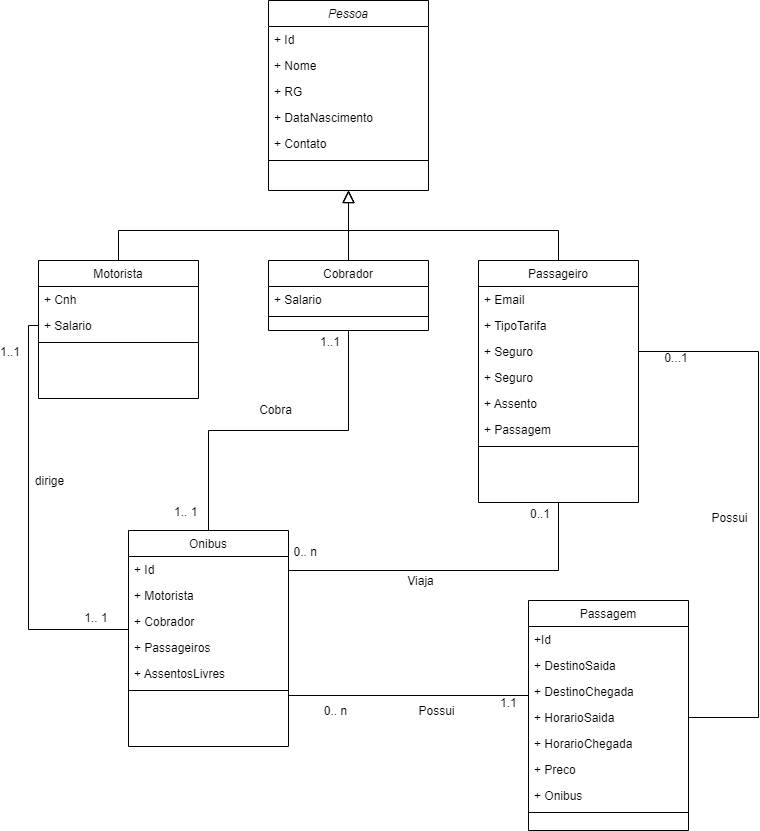

The diagram above was exported from draw.io. Its source (the exported page's mxGraphModel, read from the mxfile embedded in the PNG):
<mxGraphModel dx="1483" dy="770" grid="1" gridSize="10" guides="1" tooltips="1" connect="1" arrows="1" fold="1" page="1" pageScale="1" pageWidth="827" pageHeight="1169" math="0" shadow="0">
  <root>
    <mxCell id="WIyWlLk6GJQsqaUBKTNV-0" />
    <mxCell id="WIyWlLk6GJQsqaUBKTNV-1" parent="WIyWlLk6GJQsqaUBKTNV-0" />
    <mxCell id="zkfFHV4jXpPFQw0GAbJ--0" value="Pessoa" style="swimlane;fontStyle=2;align=center;verticalAlign=top;childLayout=stackLayout;horizontal=1;startSize=26;horizontalStack=0;resizeParent=1;resizeLast=0;collapsible=1;marginBottom=0;rounded=0;shadow=0;strokeWidth=1;" parent="WIyWlLk6GJQsqaUBKTNV-1" vertex="1">
      <mxGeometry x="300" y="40" width="160" height="190" as="geometry">
        <mxRectangle x="230" y="140" width="160" height="26" as="alternateBounds" />
      </mxGeometry>
    </mxCell>
    <mxCell id="zkfFHV4jXpPFQw0GAbJ--1" value="+ Id" style="text;align=left;verticalAlign=top;spacingLeft=4;spacingRight=4;overflow=hidden;rotatable=0;points=[[0,0.5],[1,0.5]];portConstraint=eastwest;" parent="zkfFHV4jXpPFQw0GAbJ--0" vertex="1">
      <mxGeometry y="26" width="160" height="26" as="geometry" />
    </mxCell>
    <mxCell id="zkfFHV4jXpPFQw0GAbJ--2" value="+ Nome" style="text;align=left;verticalAlign=top;spacingLeft=4;spacingRight=4;overflow=hidden;rotatable=0;points=[[0,0.5],[1,0.5]];portConstraint=eastwest;rounded=0;shadow=0;html=0;" parent="zkfFHV4jXpPFQw0GAbJ--0" vertex="1">
      <mxGeometry y="52" width="160" height="26" as="geometry" />
    </mxCell>
    <mxCell id="S1pIIUma8iHitRN8pgSC-1" value="+ RG&#10;" style="text;align=left;verticalAlign=top;spacingLeft=4;spacingRight=4;overflow=hidden;rotatable=0;points=[[0,0.5],[1,0.5]];portConstraint=eastwest;rounded=0;shadow=0;html=0;" vertex="1" parent="zkfFHV4jXpPFQw0GAbJ--0">
      <mxGeometry y="78" width="160" height="26" as="geometry" />
    </mxCell>
    <mxCell id="zkfFHV4jXpPFQw0GAbJ--3" value="+ DataNascimento" style="text;align=left;verticalAlign=top;spacingLeft=4;spacingRight=4;overflow=hidden;rotatable=0;points=[[0,0.5],[1,0.5]];portConstraint=eastwest;rounded=0;shadow=0;html=0;" parent="zkfFHV4jXpPFQw0GAbJ--0" vertex="1">
      <mxGeometry y="104" width="160" height="26" as="geometry" />
    </mxCell>
    <mxCell id="S1pIIUma8iHitRN8pgSC-0" value="+ Contato" style="text;align=left;verticalAlign=top;spacingLeft=4;spacingRight=4;overflow=hidden;rotatable=0;points=[[0,0.5],[1,0.5]];portConstraint=eastwest;rounded=0;shadow=0;html=0;" vertex="1" parent="zkfFHV4jXpPFQw0GAbJ--0">
      <mxGeometry y="130" width="160" height="26" as="geometry" />
    </mxCell>
    <mxCell id="zkfFHV4jXpPFQw0GAbJ--4" value="" style="line;html=1;strokeWidth=1;align=left;verticalAlign=middle;spacingTop=-1;spacingLeft=3;spacingRight=3;rotatable=0;labelPosition=right;points=[];portConstraint=eastwest;" parent="zkfFHV4jXpPFQw0GAbJ--0" vertex="1">
      <mxGeometry y="156" width="160" height="8" as="geometry" />
    </mxCell>
    <mxCell id="zkfFHV4jXpPFQw0GAbJ--6" value="Motorista" style="swimlane;fontStyle=0;align=center;verticalAlign=top;childLayout=stackLayout;horizontal=1;startSize=26;horizontalStack=0;resizeParent=1;resizeLast=0;collapsible=1;marginBottom=0;rounded=0;shadow=0;strokeWidth=1;" parent="WIyWlLk6GJQsqaUBKTNV-1" vertex="1">
      <mxGeometry x="70" y="300" width="160" height="138" as="geometry">
        <mxRectangle x="130" y="380" width="160" height="26" as="alternateBounds" />
      </mxGeometry>
    </mxCell>
    <mxCell id="zkfFHV4jXpPFQw0GAbJ--7" value="+ Cnh" style="text;align=left;verticalAlign=top;spacingLeft=4;spacingRight=4;overflow=hidden;rotatable=0;points=[[0,0.5],[1,0.5]];portConstraint=eastwest;" parent="zkfFHV4jXpPFQw0GAbJ--6" vertex="1">
      <mxGeometry y="26" width="160" height="26" as="geometry" />
    </mxCell>
    <mxCell id="zkfFHV4jXpPFQw0GAbJ--8" value="+ Salario" style="text;align=left;verticalAlign=top;spacingLeft=4;spacingRight=4;overflow=hidden;rotatable=0;points=[[0,0.5],[1,0.5]];portConstraint=eastwest;rounded=0;shadow=0;html=0;" parent="zkfFHV4jXpPFQw0GAbJ--6" vertex="1">
      <mxGeometry y="52" width="160" height="26" as="geometry" />
    </mxCell>
    <mxCell id="zkfFHV4jXpPFQw0GAbJ--9" value="" style="line;html=1;strokeWidth=1;align=left;verticalAlign=middle;spacingTop=-1;spacingLeft=3;spacingRight=3;rotatable=0;labelPosition=right;points=[];portConstraint=eastwest;" parent="zkfFHV4jXpPFQw0GAbJ--6" vertex="1">
      <mxGeometry y="78" width="160" height="8" as="geometry" />
    </mxCell>
    <mxCell id="zkfFHV4jXpPFQw0GAbJ--12" value="" style="endArrow=block;endSize=10;endFill=0;shadow=0;strokeWidth=1;rounded=0;edgeStyle=elbowEdgeStyle;elbow=vertical;" parent="WIyWlLk6GJQsqaUBKTNV-1" source="zkfFHV4jXpPFQw0GAbJ--6" target="zkfFHV4jXpPFQw0GAbJ--0" edge="1">
      <mxGeometry width="160" relative="1" as="geometry">
        <mxPoint x="200" y="203" as="sourcePoint" />
        <mxPoint x="200" y="203" as="targetPoint" />
        <Array as="points">
          <mxPoint x="280" y="270" />
        </Array>
      </mxGeometry>
    </mxCell>
    <mxCell id="zkfFHV4jXpPFQw0GAbJ--13" value="Cobrador" style="swimlane;fontStyle=0;align=center;verticalAlign=top;childLayout=stackLayout;horizontal=1;startSize=26;horizontalStack=0;resizeParent=1;resizeLast=0;collapsible=1;marginBottom=0;rounded=0;shadow=0;strokeWidth=1;" parent="WIyWlLk6GJQsqaUBKTNV-1" vertex="1">
      <mxGeometry x="300" y="300" width="160" height="70" as="geometry">
        <mxRectangle x="340" y="380" width="170" height="26" as="alternateBounds" />
      </mxGeometry>
    </mxCell>
    <mxCell id="zkfFHV4jXpPFQw0GAbJ--14" value="+ Salario" style="text;align=left;verticalAlign=top;spacingLeft=4;spacingRight=4;overflow=hidden;rotatable=0;points=[[0,0.5],[1,0.5]];portConstraint=eastwest;" parent="zkfFHV4jXpPFQw0GAbJ--13" vertex="1">
      <mxGeometry y="26" width="160" height="26" as="geometry" />
    </mxCell>
    <mxCell id="zkfFHV4jXpPFQw0GAbJ--15" value="" style="line;html=1;strokeWidth=1;align=left;verticalAlign=middle;spacingTop=-1;spacingLeft=3;spacingRight=3;rotatable=0;labelPosition=right;points=[];portConstraint=eastwest;" parent="zkfFHV4jXpPFQw0GAbJ--13" vertex="1">
      <mxGeometry y="52" width="160" height="8" as="geometry" />
    </mxCell>
    <mxCell id="zkfFHV4jXpPFQw0GAbJ--16" value="" style="endArrow=block;endSize=10;endFill=0;shadow=0;strokeWidth=1;rounded=0;edgeStyle=elbowEdgeStyle;elbow=vertical;" parent="WIyWlLk6GJQsqaUBKTNV-1" source="zkfFHV4jXpPFQw0GAbJ--13" target="zkfFHV4jXpPFQw0GAbJ--0" edge="1">
      <mxGeometry width="160" relative="1" as="geometry">
        <mxPoint x="210" y="373" as="sourcePoint" />
        <mxPoint x="310" y="271" as="targetPoint" />
      </mxGeometry>
    </mxCell>
    <mxCell id="S1pIIUma8iHitRN8pgSC-2" value="Passageiro" style="swimlane;fontStyle=0;align=center;verticalAlign=top;childLayout=stackLayout;horizontal=1;startSize=26;horizontalStack=0;resizeParent=1;resizeLast=0;collapsible=1;marginBottom=0;rounded=0;shadow=0;strokeWidth=1;" vertex="1" parent="WIyWlLk6GJQsqaUBKTNV-1">
      <mxGeometry x="510" y="300" width="160" height="242" as="geometry">
        <mxRectangle x="130" y="380" width="160" height="26" as="alternateBounds" />
      </mxGeometry>
    </mxCell>
    <mxCell id="S1pIIUma8iHitRN8pgSC-3" value="+ Email" style="text;align=left;verticalAlign=top;spacingLeft=4;spacingRight=4;overflow=hidden;rotatable=0;points=[[0,0.5],[1,0.5]];portConstraint=eastwest;" vertex="1" parent="S1pIIUma8iHitRN8pgSC-2">
      <mxGeometry y="26" width="160" height="26" as="geometry" />
    </mxCell>
    <mxCell id="S1pIIUma8iHitRN8pgSC-4" value="+ TipoTarifa&#10;" style="text;align=left;verticalAlign=top;spacingLeft=4;spacingRight=4;overflow=hidden;rotatable=0;points=[[0,0.5],[1,0.5]];portConstraint=eastwest;rounded=0;shadow=0;html=0;" vertex="1" parent="S1pIIUma8iHitRN8pgSC-2">
      <mxGeometry y="52" width="160" height="26" as="geometry" />
    </mxCell>
    <mxCell id="S1pIIUma8iHitRN8pgSC-9" value="+ Seguro" style="text;align=left;verticalAlign=top;spacingLeft=4;spacingRight=4;overflow=hidden;rotatable=0;points=[[0,0.5],[1,0.5]];portConstraint=eastwest;rounded=0;shadow=0;html=0;" vertex="1" parent="S1pIIUma8iHitRN8pgSC-2">
      <mxGeometry y="78" width="160" height="26" as="geometry" />
    </mxCell>
    <mxCell id="S1pIIUma8iHitRN8pgSC-10" value="+ Seguro" style="text;align=left;verticalAlign=top;spacingLeft=4;spacingRight=4;overflow=hidden;rotatable=0;points=[[0,0.5],[1,0.5]];portConstraint=eastwest;rounded=0;shadow=0;html=0;" vertex="1" parent="S1pIIUma8iHitRN8pgSC-2">
      <mxGeometry y="104" width="160" height="26" as="geometry" />
    </mxCell>
    <mxCell id="S1pIIUma8iHitRN8pgSC-20" value="+ Assento&#10;" style="text;align=left;verticalAlign=top;spacingLeft=4;spacingRight=4;overflow=hidden;rotatable=0;points=[[0,0.5],[1,0.5]];portConstraint=eastwest;rounded=0;shadow=0;html=0;" vertex="1" parent="S1pIIUma8iHitRN8pgSC-2">
      <mxGeometry y="130" width="160" height="26" as="geometry" />
    </mxCell>
    <mxCell id="S1pIIUma8iHitRN8pgSC-21" value="+ Passagem&#10;" style="text;align=left;verticalAlign=top;spacingLeft=4;spacingRight=4;overflow=hidden;rotatable=0;points=[[0,0.5],[1,0.5]];portConstraint=eastwest;rounded=0;shadow=0;html=0;" vertex="1" parent="S1pIIUma8iHitRN8pgSC-2">
      <mxGeometry y="156" width="160" height="26" as="geometry" />
    </mxCell>
    <mxCell id="S1pIIUma8iHitRN8pgSC-5" value="" style="line;html=1;strokeWidth=1;align=left;verticalAlign=middle;spacingTop=-1;spacingLeft=3;spacingRight=3;rotatable=0;labelPosition=right;points=[];portConstraint=eastwest;" vertex="1" parent="S1pIIUma8iHitRN8pgSC-2">
      <mxGeometry y="182" width="160" height="8" as="geometry" />
    </mxCell>
    <mxCell id="S1pIIUma8iHitRN8pgSC-8" value="" style="endArrow=block;endSize=10;endFill=0;shadow=0;strokeWidth=1;rounded=0;edgeStyle=elbowEdgeStyle;elbow=vertical;exitX=0.5;exitY=0;exitDx=0;exitDy=0;" edge="1" parent="WIyWlLk6GJQsqaUBKTNV-1" source="S1pIIUma8iHitRN8pgSC-2">
      <mxGeometry width="160" relative="1" as="geometry">
        <mxPoint x="590" y="294" as="sourcePoint" />
        <mxPoint x="380" y="230" as="targetPoint" />
        <Array as="points">
          <mxPoint x="490" y="270" />
        </Array>
      </mxGeometry>
    </mxCell>
    <mxCell id="S1pIIUma8iHitRN8pgSC-11" value="Onibus" style="swimlane;fontStyle=0;align=center;verticalAlign=top;childLayout=stackLayout;horizontal=1;startSize=26;horizontalStack=0;resizeParent=1;resizeLast=0;collapsible=1;marginBottom=0;rounded=0;shadow=0;strokeWidth=1;" vertex="1" parent="WIyWlLk6GJQsqaUBKTNV-1">
      <mxGeometry x="160" y="570" width="160" height="216" as="geometry">
        <mxRectangle x="550" y="140" width="160" height="26" as="alternateBounds" />
      </mxGeometry>
    </mxCell>
    <mxCell id="S1pIIUma8iHitRN8pgSC-52" value="+ Id" style="text;align=left;verticalAlign=top;spacingLeft=4;spacingRight=4;overflow=hidden;rotatable=0;points=[[0,0.5],[1,0.5]];portConstraint=eastwest;" vertex="1" parent="S1pIIUma8iHitRN8pgSC-11">
      <mxGeometry y="26" width="160" height="26" as="geometry" />
    </mxCell>
    <mxCell id="S1pIIUma8iHitRN8pgSC-12" value="+ Motorista" style="text;align=left;verticalAlign=top;spacingLeft=4;spacingRight=4;overflow=hidden;rotatable=0;points=[[0,0.5],[1,0.5]];portConstraint=eastwest;" vertex="1" parent="S1pIIUma8iHitRN8pgSC-11">
      <mxGeometry y="52" width="160" height="26" as="geometry" />
    </mxCell>
    <mxCell id="S1pIIUma8iHitRN8pgSC-13" value="+ Cobrador&#10;" style="text;align=left;verticalAlign=top;spacingLeft=4;spacingRight=4;overflow=hidden;rotatable=0;points=[[0,0.5],[1,0.5]];portConstraint=eastwest;rounded=0;shadow=0;html=0;" vertex="1" parent="S1pIIUma8iHitRN8pgSC-11">
      <mxGeometry y="78" width="160" height="26" as="geometry" />
    </mxCell>
    <mxCell id="S1pIIUma8iHitRN8pgSC-14" value="+ Passageiros" style="text;align=left;verticalAlign=top;spacingLeft=4;spacingRight=4;overflow=hidden;rotatable=0;points=[[0,0.5],[1,0.5]];portConstraint=eastwest;rounded=0;shadow=0;html=0;" vertex="1" parent="S1pIIUma8iHitRN8pgSC-11">
      <mxGeometry y="104" width="160" height="26" as="geometry" />
    </mxCell>
    <mxCell id="S1pIIUma8iHitRN8pgSC-15" value="+ AssentosLivres" style="text;align=left;verticalAlign=top;spacingLeft=4;spacingRight=4;overflow=hidden;rotatable=0;points=[[0,0.5],[1,0.5]];portConstraint=eastwest;rounded=0;shadow=0;html=0;" vertex="1" parent="S1pIIUma8iHitRN8pgSC-11">
      <mxGeometry y="130" width="160" height="26" as="geometry" />
    </mxCell>
    <mxCell id="S1pIIUma8iHitRN8pgSC-17" value="" style="line;html=1;strokeWidth=1;align=left;verticalAlign=middle;spacingTop=-1;spacingLeft=3;spacingRight=3;rotatable=0;labelPosition=right;points=[];portConstraint=eastwest;" vertex="1" parent="S1pIIUma8iHitRN8pgSC-11">
      <mxGeometry y="156" width="160" height="8" as="geometry" />
    </mxCell>
    <mxCell id="S1pIIUma8iHitRN8pgSC-23" value="" style="endArrow=none;shadow=0;strokeWidth=1;rounded=0;endFill=0;edgeStyle=elbowEdgeStyle;elbow=vertical;exitX=0;exitY=0.5;exitDx=0;exitDy=0;entryX=0.003;entryY=0.808;entryDx=0;entryDy=0;entryPerimeter=0;" edge="1" parent="WIyWlLk6GJQsqaUBKTNV-1" source="zkfFHV4jXpPFQw0GAbJ--8" target="S1pIIUma8iHitRN8pgSC-13">
      <mxGeometry x="0.5" y="41" relative="1" as="geometry">
        <mxPoint x="470" y="145" as="sourcePoint" />
        <mxPoint x="660" y="145" as="targetPoint" />
        <mxPoint x="-40" y="32" as="offset" />
        <Array as="points">
          <mxPoint x="60" y="640" />
        </Array>
      </mxGeometry>
    </mxCell>
    <mxCell id="S1pIIUma8iHitRN8pgSC-24" value="1..1" style="resizable=0;align=left;verticalAlign=bottom;labelBackgroundColor=none;fontSize=12;" connectable="0" vertex="1" parent="S1pIIUma8iHitRN8pgSC-23">
      <mxGeometry x="-1" relative="1" as="geometry">
        <mxPoint x="-40" y="35" as="offset" />
      </mxGeometry>
    </mxCell>
    <mxCell id="S1pIIUma8iHitRN8pgSC-25" value="1.. 1" style="resizable=0;align=right;verticalAlign=bottom;labelBackgroundColor=none;fontSize=12;" connectable="0" vertex="1" parent="S1pIIUma8iHitRN8pgSC-23">
      <mxGeometry x="1" relative="1" as="geometry">
        <mxPoint x="-20" y="-3" as="offset" />
      </mxGeometry>
    </mxCell>
    <mxCell id="S1pIIUma8iHitRN8pgSC-26" value="dirige" style="text;html=1;resizable=0;points=[];;align=center;verticalAlign=middle;labelBackgroundColor=none;rounded=0;shadow=0;strokeWidth=1;fontSize=12;" vertex="1" connectable="0" parent="S1pIIUma8iHitRN8pgSC-23">
      <mxGeometry x="0.5" y="49" relative="1" as="geometry">
        <mxPoint x="-29" y="-146" as="offset" />
      </mxGeometry>
    </mxCell>
    <mxCell id="S1pIIUma8iHitRN8pgSC-27" value="" style="endArrow=none;shadow=0;strokeWidth=1;rounded=0;endFill=0;edgeStyle=elbowEdgeStyle;elbow=vertical;exitX=0.5;exitY=1;exitDx=0;exitDy=0;entryX=0.5;entryY=0;entryDx=0;entryDy=0;" edge="1" parent="WIyWlLk6GJQsqaUBKTNV-1" source="zkfFHV4jXpPFQw0GAbJ--13" target="S1pIIUma8iHitRN8pgSC-11">
      <mxGeometry x="0.5" y="41" relative="1" as="geometry">
        <mxPoint x="80" y="375" as="sourcePoint" />
        <mxPoint x="170.48000000000002" y="653.008" as="targetPoint" />
        <mxPoint x="-40" y="32" as="offset" />
        <Array as="points">
          <mxPoint x="260" y="470" />
        </Array>
      </mxGeometry>
    </mxCell>
    <mxCell id="S1pIIUma8iHitRN8pgSC-28" value="1..1" style="resizable=0;align=left;verticalAlign=bottom;labelBackgroundColor=none;fontSize=12;" connectable="0" vertex="1" parent="S1pIIUma8iHitRN8pgSC-27">
      <mxGeometry x="-1" relative="1" as="geometry">
        <mxPoint x="-30" y="20" as="offset" />
      </mxGeometry>
    </mxCell>
    <mxCell id="S1pIIUma8iHitRN8pgSC-29" value="1.. 1" style="resizable=0;align=right;verticalAlign=bottom;labelBackgroundColor=none;fontSize=12;" connectable="0" vertex="1" parent="S1pIIUma8iHitRN8pgSC-27">
      <mxGeometry x="1" relative="1" as="geometry">
        <mxPoint x="-10" y="-10" as="offset" />
      </mxGeometry>
    </mxCell>
    <mxCell id="S1pIIUma8iHitRN8pgSC-30" value="Cobra" style="text;html=1;resizable=0;points=[];;align=center;verticalAlign=middle;labelBackgroundColor=none;rounded=0;shadow=0;strokeWidth=1;fontSize=12;" vertex="1" connectable="0" parent="S1pIIUma8iHitRN8pgSC-27">
      <mxGeometry x="0.5" y="49" relative="1" as="geometry">
        <mxPoint x="17" y="-35" as="offset" />
      </mxGeometry>
    </mxCell>
    <mxCell id="S1pIIUma8iHitRN8pgSC-31" value="" style="endArrow=none;shadow=0;strokeWidth=1;rounded=0;endFill=0;edgeStyle=orthogonalEdgeStyle;elbow=vertical;exitX=0.5;exitY=1;exitDx=0;exitDy=0;startArrow=none;startFill=0;" edge="1" parent="WIyWlLk6GJQsqaUBKTNV-1" source="S1pIIUma8iHitRN8pgSC-2">
      <mxGeometry x="0.5" y="41" relative="1" as="geometry">
        <mxPoint x="390" y="380" as="sourcePoint" />
        <mxPoint x="320" y="610" as="targetPoint" />
        <mxPoint x="-40" y="32" as="offset" />
        <Array as="points">
          <mxPoint x="590" y="610" />
        </Array>
      </mxGeometry>
    </mxCell>
    <mxCell id="S1pIIUma8iHitRN8pgSC-32" value="0..1" style="resizable=0;align=left;verticalAlign=bottom;labelBackgroundColor=none;fontSize=12;" connectable="0" vertex="1" parent="S1pIIUma8iHitRN8pgSC-31">
      <mxGeometry x="-1" relative="1" as="geometry">
        <mxPoint x="-30" y="20" as="offset" />
      </mxGeometry>
    </mxCell>
    <mxCell id="S1pIIUma8iHitRN8pgSC-33" value="0.. n" style="resizable=0;align=right;verticalAlign=bottom;labelBackgroundColor=none;fontSize=12;" connectable="0" vertex="1" parent="S1pIIUma8iHitRN8pgSC-31">
      <mxGeometry x="1" relative="1" as="geometry">
        <mxPoint x="30" y="-10" as="offset" />
      </mxGeometry>
    </mxCell>
    <mxCell id="S1pIIUma8iHitRN8pgSC-34" value="Viaja" style="text;html=1;resizable=0;points=[];;align=center;verticalAlign=middle;labelBackgroundColor=none;rounded=0;shadow=0;strokeWidth=1;fontSize=12;" vertex="1" connectable="0" parent="S1pIIUma8iHitRN8pgSC-31">
      <mxGeometry x="0.5" y="49" relative="1" as="geometry">
        <mxPoint x="46" y="-39" as="offset" />
      </mxGeometry>
    </mxCell>
    <mxCell id="S1pIIUma8iHitRN8pgSC-35" value="Passagem" style="swimlane;fontStyle=0;align=center;verticalAlign=top;childLayout=stackLayout;horizontal=1;startSize=26;horizontalStack=0;resizeParent=1;resizeLast=0;collapsible=1;marginBottom=0;rounded=0;shadow=0;strokeWidth=1;" vertex="1" parent="WIyWlLk6GJQsqaUBKTNV-1">
      <mxGeometry x="560" y="640" width="160" height="230" as="geometry">
        <mxRectangle x="130" y="380" width="160" height="26" as="alternateBounds" />
      </mxGeometry>
    </mxCell>
    <mxCell id="S1pIIUma8iHitRN8pgSC-53" value="+Id" style="text;align=left;verticalAlign=top;spacingLeft=4;spacingRight=4;overflow=hidden;rotatable=0;points=[[0,0.5],[1,0.5]];portConstraint=eastwest;" vertex="1" parent="S1pIIUma8iHitRN8pgSC-35">
      <mxGeometry y="26" width="160" height="26" as="geometry" />
    </mxCell>
    <mxCell id="S1pIIUma8iHitRN8pgSC-36" value="+ DestinoSaida" style="text;align=left;verticalAlign=top;spacingLeft=4;spacingRight=4;overflow=hidden;rotatable=0;points=[[0,0.5],[1,0.5]];portConstraint=eastwest;" vertex="1" parent="S1pIIUma8iHitRN8pgSC-35">
      <mxGeometry y="52" width="160" height="26" as="geometry" />
    </mxCell>
    <mxCell id="S1pIIUma8iHitRN8pgSC-37" value="+ DestinoChegada" style="text;align=left;verticalAlign=top;spacingLeft=4;spacingRight=4;overflow=hidden;rotatable=0;points=[[0,0.5],[1,0.5]];portConstraint=eastwest;rounded=0;shadow=0;html=0;" vertex="1" parent="S1pIIUma8iHitRN8pgSC-35">
      <mxGeometry y="78" width="160" height="26" as="geometry" />
    </mxCell>
    <mxCell id="S1pIIUma8iHitRN8pgSC-43" value="+ HorarioSaida" style="text;align=left;verticalAlign=top;spacingLeft=4;spacingRight=4;overflow=hidden;rotatable=0;points=[[0,0.5],[1,0.5]];portConstraint=eastwest;rounded=0;shadow=0;html=0;" vertex="1" parent="S1pIIUma8iHitRN8pgSC-35">
      <mxGeometry y="104" width="160" height="26" as="geometry" />
    </mxCell>
    <mxCell id="S1pIIUma8iHitRN8pgSC-38" value="+ HorarioChegada" style="text;align=left;verticalAlign=top;spacingLeft=4;spacingRight=4;overflow=hidden;rotatable=0;points=[[0,0.5],[1,0.5]];portConstraint=eastwest;rounded=0;shadow=0;html=0;" vertex="1" parent="S1pIIUma8iHitRN8pgSC-35">
      <mxGeometry y="130" width="160" height="26" as="geometry" />
    </mxCell>
    <mxCell id="S1pIIUma8iHitRN8pgSC-39" value="+ Preco" style="text;align=left;verticalAlign=top;spacingLeft=4;spacingRight=4;overflow=hidden;rotatable=0;points=[[0,0.5],[1,0.5]];portConstraint=eastwest;rounded=0;shadow=0;html=0;" vertex="1" parent="S1pIIUma8iHitRN8pgSC-35">
      <mxGeometry y="156" width="160" height="26" as="geometry" />
    </mxCell>
    <mxCell id="S1pIIUma8iHitRN8pgSC-40" value="+ Onibus" style="text;align=left;verticalAlign=top;spacingLeft=4;spacingRight=4;overflow=hidden;rotatable=0;points=[[0,0.5],[1,0.5]];portConstraint=eastwest;rounded=0;shadow=0;html=0;" vertex="1" parent="S1pIIUma8iHitRN8pgSC-35">
      <mxGeometry y="182" width="160" height="26" as="geometry" />
    </mxCell>
    <mxCell id="S1pIIUma8iHitRN8pgSC-42" value="" style="line;html=1;strokeWidth=1;align=left;verticalAlign=middle;spacingTop=-1;spacingLeft=3;spacingRight=3;rotatable=0;labelPosition=right;points=[];portConstraint=eastwest;" vertex="1" parent="S1pIIUma8iHitRN8pgSC-35">
      <mxGeometry y="208" width="160" height="8" as="geometry" />
    </mxCell>
    <mxCell id="S1pIIUma8iHitRN8pgSC-44" value="" style="endArrow=none;shadow=0;strokeWidth=1;rounded=0;endFill=0;edgeStyle=elbowEdgeStyle;elbow=vertical;exitX=0;exitY=0.5;exitDx=0;exitDy=0;" edge="1" parent="WIyWlLk6GJQsqaUBKTNV-1" source="S1pIIUma8iHitRN8pgSC-37">
      <mxGeometry x="0.5" y="41" relative="1" as="geometry">
        <mxPoint x="600" y="552" as="sourcePoint" />
        <mxPoint x="320" y="735" as="targetPoint" />
        <mxPoint x="-40" y="32" as="offset" />
        <Array as="points">
          <mxPoint x="350" y="735" />
          <mxPoint x="440" y="735" />
        </Array>
      </mxGeometry>
    </mxCell>
    <mxCell id="S1pIIUma8iHitRN8pgSC-45" value="1.1" style="resizable=0;align=left;verticalAlign=bottom;labelBackgroundColor=none;fontSize=12;" connectable="0" vertex="1" parent="S1pIIUma8iHitRN8pgSC-44">
      <mxGeometry x="-1" relative="1" as="geometry">
        <mxPoint x="-30" y="20" as="offset" />
      </mxGeometry>
    </mxCell>
    <mxCell id="S1pIIUma8iHitRN8pgSC-46" value="0.. n" style="resizable=0;align=right;verticalAlign=bottom;labelBackgroundColor=none;fontSize=12;" connectable="0" vertex="1" parent="S1pIIUma8iHitRN8pgSC-44">
      <mxGeometry x="1" relative="1" as="geometry">
        <mxPoint x="60" y="24" as="offset" />
      </mxGeometry>
    </mxCell>
    <mxCell id="S1pIIUma8iHitRN8pgSC-47" value="Possui" style="text;html=1;resizable=0;points=[];;align=center;verticalAlign=middle;labelBackgroundColor=none;rounded=0;shadow=0;strokeWidth=1;fontSize=12;" vertex="1" connectable="0" parent="S1pIIUma8iHitRN8pgSC-44">
      <mxGeometry x="0.5" y="49" relative="1" as="geometry">
        <mxPoint x="86" y="-34" as="offset" />
      </mxGeometry>
    </mxCell>
    <mxCell id="S1pIIUma8iHitRN8pgSC-48" value="" style="endArrow=none;shadow=0;strokeWidth=1;rounded=0;endFill=0;edgeStyle=elbowEdgeStyle;elbow=vertical;exitX=1;exitY=0.5;exitDx=0;exitDy=0;entryX=1;entryY=0.5;entryDx=0;entryDy=0;" edge="1" parent="WIyWlLk6GJQsqaUBKTNV-1" source="S1pIIUma8iHitRN8pgSC-9" target="S1pIIUma8iHitRN8pgSC-43">
      <mxGeometry x="0.5" y="41" relative="1" as="geometry">
        <mxPoint x="800" y="740" as="sourcePoint" />
        <mxPoint x="790" y="800" as="targetPoint" />
        <mxPoint x="-40" y="32" as="offset" />
        <Array as="points">
          <mxPoint x="790" y="570" />
          <mxPoint x="450" y="745" />
        </Array>
      </mxGeometry>
    </mxCell>
    <mxCell id="S1pIIUma8iHitRN8pgSC-50" value="0...1" style="resizable=0;align=right;verticalAlign=bottom;labelBackgroundColor=none;fontSize=12;" connectable="0" vertex="1" parent="S1pIIUma8iHitRN8pgSC-48">
      <mxGeometry x="1" relative="1" as="geometry">
        <mxPoint y="-351" as="offset" />
      </mxGeometry>
    </mxCell>
    <mxCell id="S1pIIUma8iHitRN8pgSC-51" value="Possui" style="text;html=1;resizable=0;points=[];;align=center;verticalAlign=middle;labelBackgroundColor=none;rounded=0;shadow=0;strokeWidth=1;fontSize=12;" vertex="1" connectable="0" parent="S1pIIUma8iHitRN8pgSC-48">
      <mxGeometry x="0.5" y="49" relative="1" as="geometry">
        <mxPoint x="-79" y="-131" as="offset" />
      </mxGeometry>
    </mxCell>
  </root>
</mxGraphModel>